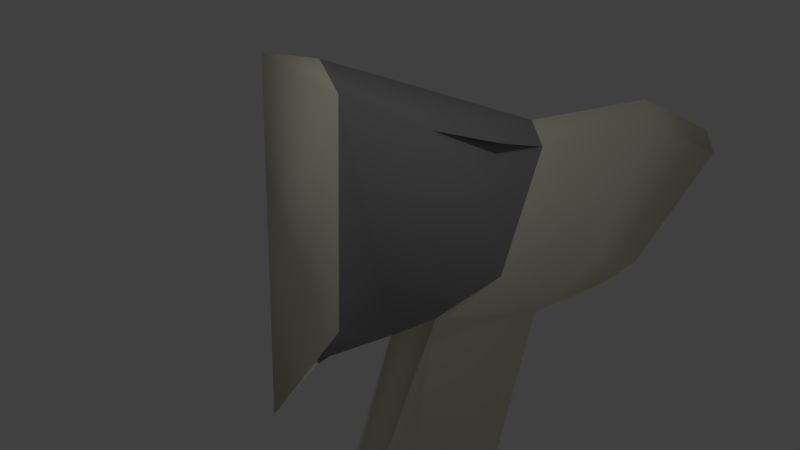 # Source: AXE_SAW.blend  (saved by Blender 2.78.0; exported with 4.5.12 LTS)
import bpy
from mathutils import Matrix  # noqa: F401  (used for matrix-valued properties, if any)

bpy.ops.wm.read_factory_settings(use_empty=True)
scene = bpy.context.scene
scene.name = 'Scene'

# ---- collections
col_collection_1 = bpy.data.collections.new('Collection 1'); scene.collection.children.link(col_collection_1)

# ---- materials (node trees are filled in below, after node groups)
mat_axetip = bpy.data.materials.new('AXETIP')
mat_axetip.alpha_threshold = 0.0
mat_axetip.use_transparent_shadow = False
mat_axetip.diffuse_color = (0.9258, 0.9037, 0.7027, 1.0)
mat_axetip.roughness = 0.5
mat_axetip.line_color = (0.0, 0.0, 0.0, 1.0)
mat_axe = bpy.data.materials.new('AXE')
mat_axe.alpha_threshold = 0.0
mat_axe.use_transparent_shadow = False
mat_axe.diffuse_color = (0.3264, 0.3264, 0.3264, 1.0)
mat_axe.roughness = 0.5

# ---- material node trees

# ---- world
world_world = bpy.data.worlds.new('World'); scene.world = world_world
world_world.color = (0.05088, 0.05088, 0.05088)
world_world.use_sun_shadow = False
world_world.sun_shadow_jitter_overblur = 0.0
world_world.cycles.sampling_method = 'MANUAL'

# ---- cameras
cam_camera = bpy.data.cameras.new('Camera')
cam_camera.clip_end = 100.0
cam_camera.lens = 35.0
cam_camera.sensor_width = 32.0
cam_camera.sensor_height = 18.0
cam_camera.ortho_scale = 7.314
cam_camera.dof.focus_distance = 0.0
cam_camera.dof.aperture_fstop = 128.0

# ---- lights
light_lamp = bpy.data.lights.new('Lamp', 'POINT')
light_lamp.transmission_factor = 0.0
light_lamp.cutoff_distance = 30.0
light_lamp.energy = 100.0
light_lamp.shadow_buffer_clip_start = 1.001
light_lamp.shadow_soft_size = 0.1
light_lamp.shadow_maximum_resolution = 0.006
light_lamp.use_absolute_resolution = True

# ---- meshes
me_circle_001 = bpy.data.meshes.new('Circle.001')
me_circle_001.from_pydata([(4.558, -3.408, -0.09293), (4.558, 3.408, -0.09293), (4.558, -3.408, 0.08184), (4.558, 3.408, 0.08184), (1.726, -4.883, -0.2163), (1.726, 4.883, -0.2163), (4.873, -3.886, -0.2163), (4.873, 3.886, -0.2163), (1.726, -4.883, 0.2052), (1.726, 4.883, 0.2052), (4.873, -3.886, 0.2052), (4.873, 3.886, 0.2052), (1.726, 4.282, -0.09293), (1.726, -4.282, -0.09293), (1.726, -4.282, 0.08184), (1.726, 4.282, 0.08184), (1.49e-08, 0.5301, 0.1859), (-0.1034, 0.5199, 0.1859), (-0.2029, 0.4897, 0.1859), (-0.2945, 0.4407, 0.1859), (-0.3748, 0.3748, 0.1859), (-0.4407, 0.2945, 0.1859), (-0.4897, 0.2029, 0.1859), (-0.5199, 0.1034, 0.1859), (-0.5301, 1.294e-07, 0.1859), (-0.5199, -0.1034, 0.1859), (-0.4897, -0.2029, 0.1859), (-0.4407, -0.2945, 0.1859), (-0.3748, -0.3748, 0.1859), (-0.2945, -0.4407, 0.1859), (-0.2029, -0.4897, 0.1859), (-0.1034, -0.5199, 0.1859), (1.9e-07, -0.5301, 0.1859), (1.665, -0.7813, 0.2201), (1.764, -0.7359, 0.2201), (1.764, 0.7359, 0.2201), (1.665, 0.7813, 0.2201), (-1.378e-07, 0.5301, -0.195), (-0.1034, 0.5199, -0.195), (-0.2029, 0.4897, -0.195), (-0.2945, 0.4407, -0.195), (-0.3748, 0.3748, -0.195), (-0.4407, 0.2945, -0.195), (-0.4897, 0.2029, -0.195), (-0.5199, 0.1034, -0.195), (-0.5301, 2.344e-07, -0.195), (-0.5199, -0.1034, -0.195), (-0.4897, -0.2029, -0.195), (-0.4407, -0.2945, -0.195), (-0.3748, -0.3748, -0.195), (-0.2945, -0.4407, -0.195), (-0.2029, -0.4897, -0.195), (-0.1034, -0.5199, -0.195), (3.725e-08, -0.5301, -0.195), (1.665, -0.7813, -0.2299), (1.764, -0.7359, -0.2299), (1.764, 0.7359, -0.2299), (1.665, 0.7813, -0.2299), (-0.5736, 0.1141, 0.001592), (-0.5849, 1.663e-07, 0.001592), (-0.5736, -0.1141, 0.001592), (-0.5404, -0.2238, 0.001592), (-0.4863, -0.3249, 0.001592), (-0.4136, -0.4136, 0.001592), (-0.3249, -0.4863, 0.001592), (-0.2238, -0.5404, 0.001592), (-5.215e-08, 0.5849, 0.001592), (-0.1141, 0.5736, 0.001592), (-0.1141, -0.5736, 0.001592), (-0.2238, 0.5404, 0.001592), (1.378e-07, -0.5849, 0.001593), (-0.3249, 0.4863, 0.001592), (-0.4136, 0.4136, 0.001592), (-0.4863, 0.3249, 0.001592), (-0.5404, 0.2238, 0.001592), (-0.5597, 0.1113, -0.04946), (-7.44e-08, 0.5707, -0.04946), (-0.5707, 1.84e-07, -0.04946), (-0.5597, -0.1113, -0.04946), (-0.5272, -0.2184, -0.04946), (-0.4745, -0.317, -0.04946), (-0.4035, -0.4035, -0.04946), (-0.317, -0.4745, -0.04946), (-0.2184, -0.5272, -0.04946), (-0.1113, 0.5597, -0.04946), (-0.1113, -0.5597, -0.04946), (-0.2184, 0.5272, -0.04946), (1.117e-07, -0.5707, -0.04946), (-0.317, 0.4745, -0.04946), (1.78, 0.7923, -0.05797), (1.673, -0.8411, -0.05797), (-0.4035, 0.4035, -0.04946), (1.673, 0.8411, -0.05797), (1.78, -0.7923, -0.05797), (-0.4745, 0.317, -0.04946), (-0.5272, 0.2184, -0.04946), (-0.5702, 1.564e-07, 0.05113), (-0.5592, -0.1112, 0.05113), (-0.5268, -0.2182, 0.05113), (-0.4741, -0.3168, 0.05113), (-0.4032, -0.4032, 0.05113), (-0.3168, -0.4741, 0.05113), (-0.2182, -0.5268, 0.05113), (-0.1112, 0.5592, 0.05113), (-0.1112, -0.5592, 0.05113), (-0.2182, 0.5268, 0.05113), (1.519e-07, -0.5702, 0.05113), (-0.3168, 0.4741, 0.05113), (1.78, 0.7916, 0.06085), (1.673, -0.8403, 0.06085), (-0.4032, 0.4032, 0.05113), (1.673, 0.8403, 0.06085), (1.78, -0.7916, 0.06085), (-0.4741, 0.3168, 0.05113), (-0.5268, 0.2182, 0.05113), (-0.5592, 0.1112, 0.05113), (-3.413e-08, 0.5702, 0.05113), (0.9509, -0.6735, 0.2054), (0.9509, -0.6735, -0.2149), (0.957, -0.7432, 0.002017), (0.9554, -0.7251, -0.05432), (0.9553, -0.7245, 0.05668), (0.9462, 0.6728, 0.2053), (0.9462, 0.6728, -0.2148), (0.9523, 0.7424, 0.002014), (0.9507, 0.7243, -0.0543), (0.9507, 0.7237, 0.05665)], [], [(0, 2, 3, 1), (2, 14, 15, 3), (0, 13, 14, 2), (3, 15, 12, 1), (4, 5, 7, 6), (6, 7, 11, 10), (10, 11, 9, 8), (8, 9, 15, 14, 13, 4), (6, 10, 8, 4), (11, 7, 5, 9), (13, 0, 1, 12), (4, 13, 12, 15, 9, 5), (77, 75, 44, 45), (78, 77, 45, 46), (79, 78, 46, 47), (80, 79, 47, 48), (81, 80, 48, 49), (82, 81, 49, 50), (83, 82, 50, 51), (84, 76, 37, 38), (85, 83, 51, 52), (86, 84, 38, 39), (87, 85, 52, 53), (88, 86, 39, 40), (120, 87, 53, 118), (91, 88, 40, 41), (92, 89, 56, 57), (93, 90, 54, 55), (94, 91, 41, 42), (125, 92, 57, 123), (95, 94, 42, 43), (75, 95, 43, 44), (115, 114, 74, 58), (114, 113, 73, 74), (113, 110, 72, 73), (110, 107, 71, 72), (121, 106, 70, 119), (107, 105, 69, 71), (106, 104, 68, 70), (105, 103, 67, 69), (104, 102, 65, 68), (103, 116, 66, 67), (102, 101, 64, 65), (101, 100, 63, 64), (100, 99, 62, 63), (99, 98, 61, 62), (98, 97, 60, 61), (97, 96, 59, 60), (96, 115, 58, 59), (38, 37, 123, 57, 56, 55, 54, 118, 53, 52, 51, 50, 49, 48, 47, 46, 45, 44, 43, 42, 41, 40, 39), (17, 18, 19, 20, 21, 22, 23, 24, 25, 26, 27, 28, 29, 30, 31, 32, 117, 33, 34, 35, 36, 122, 16), (89, 93, 55, 56), (58, 74, 95, 75), (74, 73, 94, 95), (73, 72, 91, 94), (72, 71, 88, 91), (119, 70, 87, 120), (71, 69, 86, 88), (70, 68, 85, 87), (69, 67, 84, 86), (68, 65, 83, 85), (67, 66, 76, 84), (65, 64, 82, 83), (64, 63, 81, 82), (63, 62, 80, 81), (62, 61, 79, 80), (61, 60, 78, 79), (60, 59, 77, 78), (59, 58, 75, 77), (35, 34, 112, 108), (24, 23, 115, 96), (25, 24, 96, 97), (26, 25, 97, 98), (27, 26, 98, 99), (28, 27, 99, 100), (29, 28, 100, 101), (30, 29, 101, 102), (17, 16, 116, 103), (31, 30, 102, 104), (18, 17, 103, 105), (32, 31, 104, 106), (19, 18, 105, 107), (117, 32, 106, 121), (20, 19, 107, 110), (36, 35, 108, 111), (34, 33, 109, 112), (21, 20, 110, 113), (122, 36, 111, 126), (22, 21, 113, 114), (23, 22, 114, 115), (33, 117, 121, 109), (126, 111, 108, 112, 109, 121), (89, 92, 125, 120, 90, 93), (90, 120, 118, 54), (16, 122, 126, 116), (66, 124, 125, 76), (116, 126, 124, 66), (76, 125, 123, 37)])
me_circle_001.materials.append(mat_axetip)
me_circle_001.use_remesh_preserve_volume = False
me_circle_001.use_remesh_preserve_attributes = False
me_circle_001.use_mirror_vertex_groups = False
me_circle_001.update()
me_cube_007 = bpy.data.meshes.new('Cube.007')
me_cube_007.from_pydata([(1.69, 2.284, -9.572), (1.69, 2.371, -9.76), (1.69, 2.494, -9.927), (1.689, 2.647, -10.07), (1.687, 2.824, -10.18), (1.685, 3.019, -10.25), (1.683, 3.223, -10.28), (1.681, 3.431, -10.27), (1.678, 3.632, -10.22), (1.675, 3.82, -10.13), (1.672, 3.987, -10.01), (1.669, 4.127, -9.857), (1.667, 4.235, -9.68), (1.664, 4.306, -9.485), (1.662, 4.338, -9.28), (1.661, 4.329, -9.073), (1.66, 4.28, -8.871), (1.66, 4.192, -8.683), (1.66, 4.07, -8.516), (1.661, 3.917, -8.376), (1.662, 3.74, -8.268), (1.664, 3.545, -8.197), (1.666, 3.34, -8.165), (1.669, 3.133, -8.174), (1.672, 2.931, -8.223), (1.675, 2.743, -8.311), (1.678, 2.576, -8.433), (1.68, 2.436, -8.586), (1.683, 2.328, -8.763), (1.685, 2.257, -8.958), (1.687, 2.226, -9.163), (1.689, 2.235, -9.37), (-1.756, 2.205, -9.619), (-1.756, 2.292, -9.807), (-1.756, 2.415, -9.975), (-1.757, 2.568, -10.11), (-1.758, 2.745, -10.22), (-1.76, 2.94, -10.29), (-1.762, 3.144, -10.33), (-1.765, 3.352, -10.32), (-1.768, 3.553, -10.27), (-1.771, 3.741, -10.18), (-1.774, 3.908, -10.06), (-1.777, 4.048, -9.904), (-1.779, 4.156, -9.727), (-1.781, 4.227, -9.532), (-1.783, 4.259, -9.328), (-1.785, 4.25, -9.12), (-1.786, 4.201, -8.919), (-1.786, 4.113, -8.731), (-1.786, 3.991, -8.564), (-1.785, 3.838, -8.423), (-1.783, 3.661, -8.316), (-1.782, 3.466, -8.245), (-1.779, 3.261, -8.213), (-1.777, 3.054, -8.222), (-1.774, 2.852, -8.271), (-1.771, 2.665, -8.358), (-1.768, 2.497, -8.481), (-1.765, 2.357, -8.634), (-1.763, 2.249, -8.811), (-1.76, 2.178, -9.006), (-1.758, 2.147, -9.211), (-1.757, 2.156, -9.418), (0.014, 3.408, -10.4), (0.01089, 3.63, -10.35), (-0.004282, 3.534, -8.114), (-0.001782, 3.308, -8.079), (0.007655, 3.837, -10.25), (0.001076, 3.079, -8.089), (0.004415, 4.022, -10.11), (0.004182, 2.857, -8.143), (0.001296, 4.177, -9.946), (0.007417, 2.65, -8.24), (-0.001584, 4.295, -9.75), (0.01066, 2.465, -8.375), (-0.004114, 4.374, -9.535), (0.01378, 2.31, -8.543), (-0.006195, 4.409, -9.309), (0.02379, 2.142, -9.631), (0.02413, 2.239, -9.838), (0.01666, 2.192, -8.739), (-0.007749, 4.399, -9.08), (0.02383, 2.374, -10.02), (0.01919, 2.113, -8.954), (-0.008716, 4.345, -8.858), (0.02291, 2.543, -10.18), (0.02127, 2.078, -9.18), (-0.009058, 4.248, -8.651), (0.0214, 2.738, -10.3), (0.02282, 2.088, -9.409), (-0.008762, 4.113, -8.466), (0.01935, 2.953, -10.37), (-0.00784, 3.944, -8.311), (0.01685, 3.179, -10.41), (-0.006327, 3.749, -8.193), (0.2598, 1.225, -0.8351), (0.2356, -0.5061, -0.9103), (0.2598, 2.516, 1.736), (0.2714, -1.463, 2.012), (0.5344, 0.07796, -0.8019), (0.6694, 1.635, 0.0), (0.0, -0.9414, -2.16), (0.0, -1.529, 2.316), (0.3744, -5.364e-07, 1.772), (0.0, -2.297, 2.263), (-0.02738, -0.4438, -1.491), (0.6464, 1.703, -7.648), (0.4531, 1.258, 1.748), (0.2598, 3.581, -0.8859), (0.2598, 5.398, 2.303), (-0.001775, 3.88, -0.8859), (0.4861, 4.36, 0.0), (0.2598, 5.295, -0.4668), (0.2598, 7.776, 2.032), (-0.001775, 5.343, -0.537), (0.4861, 5.606, 0.03576), (0.4511, 3.537, -7.821), (-0.01085, 4.184, -7.739), (-0.2598, 1.225, -0.8351), (-0.2356, -0.5061, -0.9103), (-0.2598, 2.516, 1.736), (-0.2714, -1.463, 2.012), (-0.5344, 0.07796, -0.8019), (0.0, 1.225, -0.8351), (-0.6694, 1.635, 0.0), (-0.3744, -5.364e-07, 1.772), (0.0, 2.576, 2.034), (0.0, 1.478, 0.0), (0.02738, -0.4438, -1.491), (-0.6712, 1.703, -7.648), (0.0, -1.788e-07, 2.218), (0.0, 1.192e-07, -1.293), (-0.4531, 1.258, 1.748), (-0.2598, 3.581, -0.8859), (-0.2598, 5.398, 2.303), (0.001775, 3.88, -0.8859), (-0.4861, 4.36, 0.0), (0.0, 5.458, 2.683), (0.0, 4.36, 0.0), (-0.2598, 5.295, -0.4668), (-0.2598, 7.776, 2.032), (0.001775, 5.343, -0.537), (-0.4861, 5.606, 0.03576), (0.0, 7.982, 2.387), (0.0, 5.831, 0.03576), (-0.009078, 0.8722, -7.813), (-0.456, 3.537, -7.821), (-0.007303, 4.184, -7.739), (0.806, -0.1106, -10.42), (0.8071, 0.185, -11.05), (0.8062, 0.5988, -11.62), (0.8034, 1.115, -12.09), (0.7987, 1.714, -12.46), (0.7925, 2.372, -12.7), (0.7848, 3.064, -12.8), (0.7761, 3.764, -12.77), (0.7665, 4.444, -12.61), (0.7566, 5.079, -12.31), (0.7467, 5.644, -11.9), (0.7372, 6.118, -11.38), (0.7284, 6.481, -10.78), (0.7206, 6.721, -10.12), (0.7142, 6.828, -9.432), (0.7095, 6.798, -8.732), (0.7065, 6.632, -8.051), (0.7055, 6.336, -7.416), (0.7064, 5.923, -6.851), (0.7092, 5.406, -6.377), (0.7138, 4.808, -6.013), (0.7201, 4.15, -5.773), (0.7277, 3.458, -5.666), (0.7365, 2.758, -5.696), (0.746, 2.077, -5.862), (0.7559, 1.442, -6.158), (0.7658, 0.8773, -6.572), (0.7754, 0.4038, -7.088), (0.7842, 0.04006, -7.686), (0.7919, -0.1999, -8.344), (0.7983, -0.3068, -9.037), (0.8031, -0.2767, -9.737), (-0.7398, -0.1461, -10.44), (-0.7387, 0.1496, -11.07), (-0.7396, 0.5634, -11.64), (-0.7425, 1.08, -12.11), (-0.7471, 1.678, -12.48), (-0.7534, 2.336, -12.72), (-0.761, 3.028, -12.82), (-0.7698, 3.728, -12.79), (-0.7793, 4.409, -12.63), (-0.7892, 5.044, -12.33), (-0.7991, 5.609, -11.92), (-0.8086, 6.082, -11.4), (-0.8175, 6.446, -10.8), (-0.8252, 6.686, -10.15), (-0.8316, 6.793, -9.453), (-0.8363, 6.763, -8.753), (-0.8393, 6.597, -8.073), (-0.8403, 6.301, -7.437), (-0.8394, 5.887, -6.872), (-0.8366, 5.371, -6.399), (-0.832, 4.772, -6.035), (-0.8257, 4.114, -5.795), (-0.8181, 3.422, -5.687), (-0.8093, 2.722, -5.717), (-0.7998, 2.042, -5.883), (-0.7899, 1.407, -6.179), (-0.78, 0.8419, -6.593), (-0.7704, 0.3684, -7.109), (-0.7616, 0.004639, -7.708), (-0.7539, -0.2353, -8.366), (-0.7475, -0.3423, -9.058), (-0.7427, -0.3121, -9.758), (0.03013, 3.798, -13.15), (0.01963, 4.549, -12.97), (-0.03163, 4.225, -5.426), (-0.02318, 3.461, -5.308), (0.008705, 5.25, -12.64), (-0.01353, 2.689, -5.341), (-0.00224, 5.873, -12.18), (-0.003034, 1.938, -5.524), (-0.01278, 6.396, -11.61), (0.007895, 1.237, -5.85), (-0.02251, 6.797, -10.95), (0.01884, 0.6137, -6.307), (-0.03106, 7.062, -10.23), (0.02938, 0.09126, -6.876), (-0.03809, 7.18, -9.463), (0.06321, -0.4763, -10.55), (0.06436, -0.1501, -11.25), (0.03911, -0.3101, -7.537), (-0.04334, 7.147, -8.69), (0.06336, 0.3065, -11.87), (0.04766, -0.5748, -8.263), (-0.04661, 6.963, -7.939), (0.06025, 0.876, -12.4), (0.05469, -0.6928, -9.027), (-0.04776, 6.637, -7.239), (0.05514, 1.536, -12.8), (0.05994, -0.6596, -9.799), (-0.04676, 6.181, -6.615), (0.04823, 2.263, -13.06), (-0.04365, 5.611, -6.092), (0.03978, 3.026, -13.18), (-0.03854, 4.951, -5.691), (0.3316, 5.046, -16.99), (0.2641, 6.775, -16.92), (0.4007, 3.757, -19.56), (0.3194, 7.734, -19.84), (0.5785, 6.205, -17.02), (0.763, 4.655, -17.82), (-0.000244, 7.199, -15.68), (0.05098, 7.788, -20.15), (0.4544, 6.276, -19.6), (0.03148, 8.555, -20.1), (-0.005672, 6.7, -16.34), (0.6298, 4.583, -10.17), (0.5633, 5.023, -19.57), (0.3882, 2.692, -16.94), (0.4792, 0.8765, -20.13), (0.1342, 2.38, -16.95), (0.6463, 1.923, -17.82), (0.4361, 0.978, -17.36), (0.5332, -1.5, -19.86), (0.1749, 0.9178, -17.3), (0.6772, 0.678, -17.86), (0.4768, 2.742, -10.0), (0.03214, 2.074, -10.1), (-0.1876, 5.022, -17.01), (-0.2068, 6.753, -16.93), (-0.1185, 3.733, -19.58), (-0.2231, 7.709, -19.85), (-0.4895, 6.156, -17.05), (0.07196, 5.034, -17.0), (-0.5747, 4.594, -17.85), (-0.2938, 6.242, -19.62), (0.1469, 3.685, -19.87), (0.09034, 4.782, -17.83), (0.04904, 6.703, -16.34), (-0.6868, 4.523, -10.21), (0.08682, 6.259, -20.05), (0.0354, 6.258, -16.54), (-0.3422, 4.981, -19.59), (-0.131, 2.668, -16.95), (-0.03999, 0.8527, -20.14), (0.1377, 2.38, -16.95), (-0.3251, 1.879, -17.85), (0.2266, 0.8045, -20.52), (0.1606, 1.901, -17.83), (-0.08304, 0.9542, -17.37), (0.014, -1.524, -19.87), (0.1785, 0.918, -17.3), (-0.2942, 0.6335, -17.88), (0.2838, -1.719, -20.22), (0.197, 0.4304, -17.87), (-0.04788, 5.384, -10.02), (-0.4296, 2.701, -10.03), (0.03568, 2.074, -10.1)], [], [(65, 64, 39, 40), (67, 66, 53, 54), (68, 65, 40, 41), (69, 67, 54, 55), (70, 68, 41, 42), (71, 69, 55, 56), (72, 70, 42, 43), (73, 71, 56, 57), (74, 72, 43, 44), (75, 73, 57, 58), (76, 74, 44, 45), (77, 75, 58, 59), (78, 76, 45, 46), (80, 79, 32, 33), (81, 77, 59, 60), (82, 78, 46, 47), (83, 80, 33, 34), (84, 81, 60, 61), (85, 82, 47, 48), (86, 83, 34, 35), (87, 84, 61, 62), (88, 85, 48, 49), (89, 86, 35, 36), (90, 87, 62, 63), (91, 88, 49, 50), (92, 89, 36, 37), (79, 90, 63, 32), (93, 91, 50, 51), (94, 92, 37, 38), (95, 93, 51, 52), (64, 94, 38, 39), (66, 95, 52, 53), (1, 2, 3, 4, 5, 6, 7, 8, 9, 10, 11, 12, 13, 14, 15, 16, 17, 18, 19, 20, 21, 22, 23, 24, 25, 26, 27, 28, 29, 30, 31, 0), (33, 32, 63, 62, 61, 60, 59, 58, 57, 56, 55, 54, 53, 52, 51, 50, 49, 48, 47, 46, 45, 44, 43, 42, 41, 40, 39, 38, 37, 36, 35, 34), (21, 20, 95, 66), (7, 6, 94, 64), (20, 19, 93, 95), (6, 5, 92, 94), (19, 18, 91, 93), (0, 31, 90, 79), (5, 4, 89, 92), (18, 17, 88, 91), (31, 30, 87, 90), (4, 3, 86, 89), (17, 16, 85, 88), (30, 29, 84, 87), (3, 2, 83, 86), (16, 15, 82, 85), (29, 28, 81, 84), (2, 1, 80, 83), (15, 14, 78, 82), (28, 27, 77, 81), (1, 0, 79, 80), (14, 13, 76, 78), (27, 26, 75, 77), (13, 12, 74, 76), (26, 25, 73, 75), (12, 11, 72, 74), (25, 24, 71, 73), (11, 10, 70, 72), (24, 23, 69, 71), (10, 9, 68, 70), (23, 22, 67, 69), (9, 8, 65, 68), (22, 21, 66, 67), (8, 7, 64, 65), (97, 100, 96, 101, 98, 104, 99), (124, 128, 139, 111), (96, 124, 146, 107), (102, 97, 99, 105), (107, 146, 118, 117), (109, 96, 107, 117), (105, 99, 103), (98, 127, 131, 104, 108), (96, 100, 132, 124), (102, 106, 97), (138, 110, 114, 144), (98, 101, 112, 110), (127, 98, 110, 138), (101, 96, 109, 112), (114, 116, 145, 144), (116, 113, 115, 145), (109, 111, 115, 113), (111, 139, 145, 115), (112, 109, 113, 116), (110, 112, 116, 114), (124, 111, 118, 146), (111, 109, 117, 118), (103, 99, 104, 131), (100, 97, 106, 132), (120, 122, 126, 121, 125, 119, 123), (124, 136, 139, 128), (119, 130, 146, 124), (102, 105, 122, 120), (130, 147, 148, 146), (134, 147, 130, 119), (105, 103, 122), (121, 133, 126, 131, 127), (119, 124, 132, 123), (102, 120, 129), (138, 144, 141, 135), (139, 145, 144, 138), (121, 135, 137, 125), (127, 138, 135, 121), (125, 137, 134, 119), (128, 139, 138, 127), (141, 144, 145, 143), (143, 145, 142, 140), (134, 140, 142, 136), (136, 142, 145, 139), (137, 143, 140, 134), (135, 141, 143, 137), (124, 146, 148, 136), (136, 148, 147, 134), (103, 131, 126, 122), (123, 132, 129, 120), (214, 213, 188, 189), (216, 215, 202, 203), (217, 214, 189, 190), (218, 216, 203, 204), (219, 217, 190, 191), (220, 218, 204, 205), (221, 219, 191, 192), (222, 220, 205, 206), (223, 221, 192, 193), (224, 222, 206, 207), (225, 223, 193, 194), (226, 224, 207, 208), (227, 225, 194, 195), (229, 228, 181, 182), (230, 226, 208, 209), (231, 227, 195, 196), (232, 229, 182, 183), (233, 230, 209, 210), (234, 231, 196, 197), (235, 232, 183, 184), (236, 233, 210, 211), (237, 234, 197, 198), (238, 235, 184, 185), (239, 236, 211, 212), (240, 237, 198, 199), (241, 238, 185, 186), (228, 239, 212, 181), (242, 240, 199, 200), (243, 241, 186, 187), (244, 242, 200, 201), (213, 243, 187, 188), (215, 244, 201, 202), (150, 151, 152, 153, 154, 155, 156, 157, 158, 159, 160, 161, 162, 163, 164, 165, 166, 167, 168, 169, 170, 171, 172, 173, 174, 175, 176, 177, 178, 179, 180, 149), (182, 181, 212, 211, 210, 209, 208, 207, 206, 205, 204, 203, 202, 201, 200, 199, 198, 197, 196, 195, 194, 193, 192, 191, 190, 189, 188, 187, 186, 185, 184, 183), (170, 169, 244, 215), (156, 155, 243, 213), (169, 168, 242, 244), (155, 154, 241, 243), (168, 167, 240, 242), (149, 180, 239, 228), (154, 153, 238, 241), (167, 166, 237, 240), (180, 179, 236, 239), (153, 152, 235, 238), (166, 165, 234, 237), (179, 178, 233, 236), (152, 151, 232, 235), (165, 164, 231, 234), (178, 177, 230, 233), (151, 150, 229, 232), (164, 163, 227, 231), (177, 176, 226, 230), (150, 149, 228, 229), (163, 162, 225, 227), (176, 175, 224, 226), (162, 161, 223, 225), (175, 174, 222, 224), (161, 160, 221, 223), (174, 173, 220, 222), (160, 159, 219, 221), (173, 172, 218, 220), (159, 158, 217, 219), (172, 171, 216, 218), (158, 157, 214, 217), (171, 170, 215, 216), (157, 156, 213, 214), (246, 249, 245, 250, 247, 253, 248), (273, 277, 288, 260), (245, 273, 295, 256), (251, 246, 248, 254), (256, 295, 267, 266), (258, 245, 256, 266), (254, 248, 252), (247, 276, 280, 253, 257), (245, 249, 281, 273), (251, 255, 246), (287, 259, 263, 293), (247, 250, 261, 259), (276, 247, 259, 287), (250, 245, 258, 261), (263, 265, 294, 293), (265, 262, 264, 294), (258, 260, 264, 262), (260, 288, 294, 264), (261, 258, 262, 265), (259, 261, 265, 263), (273, 260, 267, 295), (260, 258, 266, 267), (252, 248, 253, 280), (249, 246, 255, 281), (269, 271, 275, 270, 274, 268, 272), (273, 285, 288, 277), (268, 279, 295, 273), (251, 254, 271, 269), (279, 296, 297, 295), (283, 296, 279, 268), (254, 252, 271), (270, 282, 275, 280, 276), (268, 273, 281, 272), (251, 269, 278), (287, 293, 290, 284), (288, 294, 293, 287), (270, 284, 286, 274), (276, 287, 284, 270), (274, 286, 283, 268), (277, 288, 287, 276), (290, 293, 294, 292), (292, 294, 291, 289), (283, 289, 291, 285), (285, 291, 294, 288), (286, 292, 289, 283), (284, 290, 292, 286), (273, 295, 297, 285), (285, 297, 296, 283), (252, 280, 275, 271), (272, 281, 278, 269)])
me_cube_007.polygons.foreach_set('use_smooth', [True] * 232)
me_cube_007.polygons.foreach_set('material_index', [1, 1, 1, 1, 1, 1, 1, 1, 1, 1, 1, 1, 1, 1, 1, 1, 1, 1, 1, 1, 1, 1, 1, 1, 1, 1, 1, 1, 1, 1, 1, 1, 1, 1, 1, 1, 1, 1, 1, 1, 1, 1, 1, 1, 1, 1, 1, 1, 1, 1, 1, 1, 1, 1, 1, 1, 1, 1, 1, 1, 1, 1, 1, 1, 1, 1, 1, 0, 0, 0, 0, 0, 0, 1, 1, 0, 0, 0, 0, 0, 0, 0, 0, 0, 0, 0, 0, 0, 1, 1, 1, 0, 0, 0, 0, 0, 0, 1, 1, 0, 0, 0, 0, 0, 0, 0, 0, 0, 0, 0, 0, 0, 0, 0, 1, 1, 1, 1, 1, 1, 1, 1, 1, 1, 1, 1, 1, 1, 1, 1, 1, 1, 1, 1, 1, 1, 1, 1, 1, 1, 1, 1, 1, 1, 1, 1, 1, 1, 1, 1, 1, 1, 1, 1, 1, 1, 1, 1, 1, 1, 1, 1, 1, 1, 1, 1, 1, 1, 1, 1, 1, 1, 1, 1, 1, 1, 1, 1, 1, 1, 1, 1, 1, 0, 0, 0, 0, 0, 0, 1, 1, 0, 0, 0, 0, 0, 0, 0, 0, 0, 0, 0, 0, 0, 1, 1, 1, 0, 0, 0, 0, 0, 0, 1, 1, 0, 0, 0, 0, 0, 0, 0, 0, 0, 0, 0, 0, 0, 0, 0, 1, 1])
me_cube_007.materials.append(mat_axetip)
me_cube_007.materials.append(mat_axe)
me_cube_007.use_remesh_preserve_volume = False
me_cube_007.use_remesh_preserve_attributes = False
me_cube_007.use_mirror_vertex_groups = False
me_cube_007.update()

# ---- objects
ob_circle_001 = bpy.data.objects.new('Circle.001', me_circle_001)
ob_cube_001 = bpy.data.objects.new('Cube.001', me_cube_007)
ob_lamp = bpy.data.objects.new('Lamp', light_lamp)
ob_camera = bpy.data.objects.new('Camera', cam_camera)

# ---- transforms, parenting, visibility, modifiers, constraints
ob_circle_001.location = (-0.02639, 0.0, -9.105)
ob_circle_001.rotation_euler = (-1.346e-07, 1.571, 0.0)
ob_circle_001.scale = (3.071, 3.071, 10.82)
ob_circle_001.lineart.crease_threshold = 0.0
ob_cube_001.location = (0.0, 0.0, -18.9)
ob_cube_001.rotation_euler = (-3.479, -0.003942, 0.01909)
ob_cube_001.scale = (1.371, 1.0, 1.0)
ob_cube_001.lock_rotations_4d = False
ob_cube_001.empty_display_type = 'ARROWS'
ob_cube_001.lineart.crease_threshold = 0.0
ob_lamp.location = (4.076, 1.005, 5.904)
ob_lamp.rotation_euler = (0.6503, 0.05522, 1.866)
ob_lamp.lock_rotations_4d = False
ob_lamp.empty_display_type = 'ARROWS'
ob_lamp.color = (0.0, 0.0, 0.0, 0.0)
ob_lamp.lineart.crease_threshold = 0.0
ob_camera.location = (7.481, -6.508, 5.344)
ob_camera.rotation_euler = (1.109, 0.0, 0.8149)
ob_camera.lock_rotations_4d = False
ob_camera.empty_display_type = 'ARROWS'
ob_camera.color = (0.0, 0.0, 0.0, 0.0)
ob_camera.display_type = 'WIRE'
ob_camera.lineart.crease_threshold = 0.0

# ---- collection membership
col_collection_1.objects.link(ob_circle_001)
col_collection_1.objects.link(ob_cube_001)
col_collection_1.objects.link(ob_lamp)
col_collection_1.objects.link(ob_camera)

# ---- scene / render settings (as saved in the file)
scene.camera = ob_camera
scene.frame_start = 1; scene.frame_end = 250; scene.frame_set(1)
scene.render.engine = 'BLENDER_EEVEE_NEXT'
scene.render.resolution_percentage = 50
scene.render.dither_intensity = 0.0
scene.cycles.use_denoising = False
scene.cycles.samples = 128
scene.cycles.sampling_pattern = 'TABULATED_SOBOL'
scene.cycles.light_sampling_threshold = 0.0
scene.cycles.use_adaptive_sampling = False
scene.cycles.use_light_tree = False
scene.cycles.blur_glossy = 0.0
scene.cycles.sample_clamp_indirect = 0.0
scene.view_settings.view_transform = 'Standard'
bpy.context.view_layer.update()
